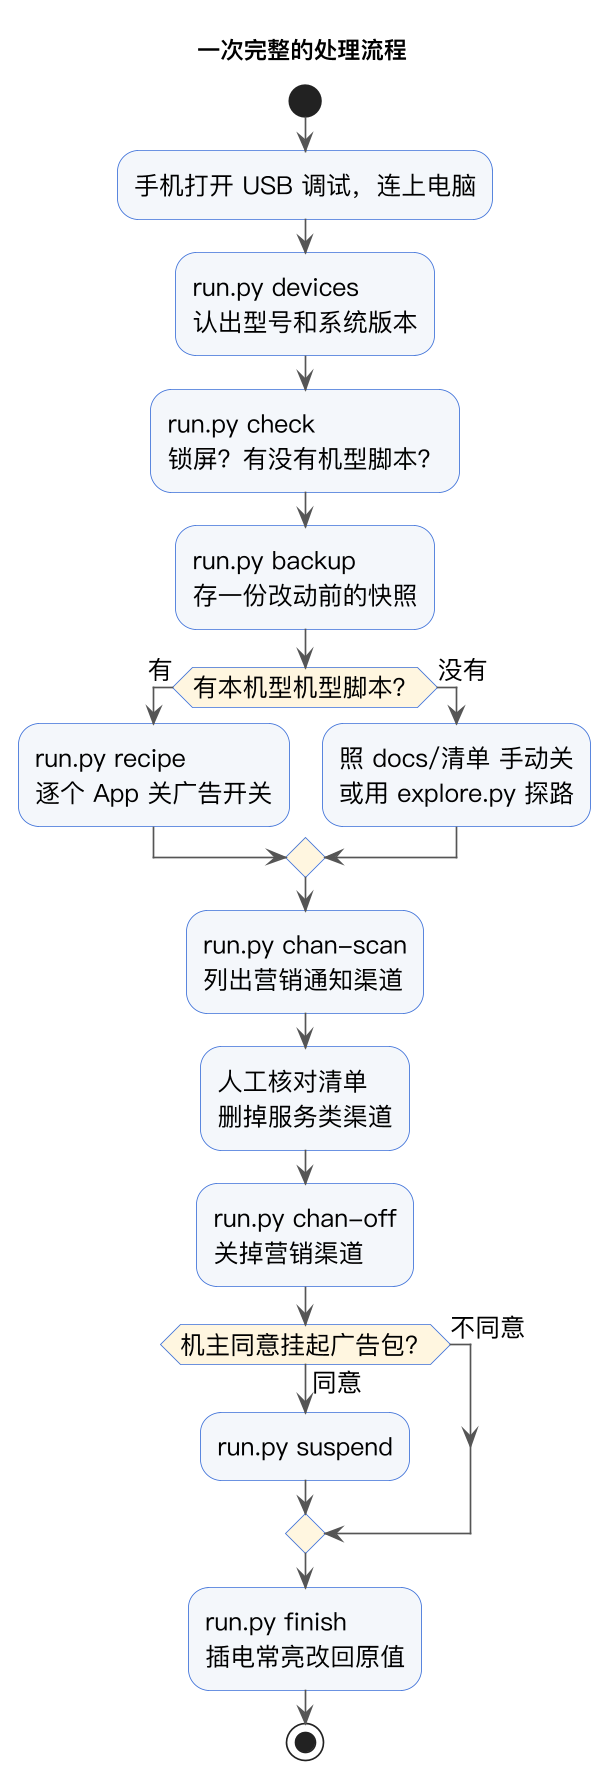

The diagram above was rendered by PlantUML. Its source (embedded in the PNG):
@startuml
skinparam defaultFontName "PingFang SC"
skinparam defaultFontSize 15
skinparam backgroundColor #FFFFFF
skinparam dpi 160
skinparam ActivityBackgroundColor #F4F7FB
skinparam ActivityBorderColor #3B6FD8
skinparam ActivityDiamondBackgroundColor #FFF6E0
skinparam ArrowColor #555555
title 一次完整的处理流程
start
:手机打开 USB 调试，连上电脑;
:run.py devices\n认出型号和系统版本;
:run.py check\n锁屏？有没有机型脚本？;
:run.py backup\n存一份改动前的快照;
if (有本机型机型脚本？) then (有)
  :run.py recipe\n逐个 App 关广告开关;
else (没有)
  :照 docs/清单 手动关\n或用 explore.py 探路;
endif
:run.py chan-scan\n列出营销通知渠道;
:人工核对清单\n删掉服务类渠道;
:run.py chan-off\n关掉营销渠道;
if (机主同意挂起广告包？) then (同意)
  :run.py suspend;
else (不同意)
endif
:run.py finish\n插电常亮改回原值;
stop
@enduml